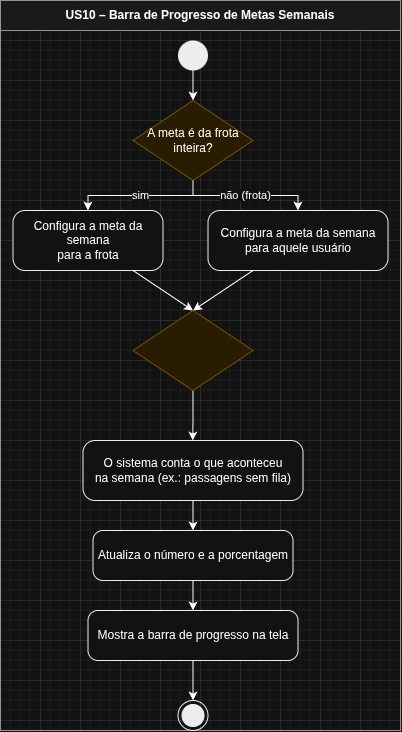

The diagram above was exported from draw.io. Its source (the exported page's mxGraphModel, read from the mxfile embedded in the PNG):
<mxGraphModel dx="2503" dy="2563" grid="1" gridSize="10" guides="1" tooltips="1" connect="1" arrows="1" fold="1" page="1" pageScale="1" pageWidth="827" pageHeight="1169" math="0" shadow="0">
  <root>
    <mxCell id="0" />
    <mxCell id="1" parent="0" />
    <mxCell id="2" connectable="0" parent="1" style="group" value="" vertex="1">
      <mxGeometry height="730" width="400" x="3440" y="-1120" as="geometry" />
    </mxCell>
    <mxCell id="3" parent="2" style="swimlane;whiteSpace=wrap;html=1;startSize=30;fillColor=#f5f5f5;strokeColor=#666666;fontStyle=1;container=0;" value="US10 – Barra de Progresso de Metas Semanais" vertex="1">
      <mxGeometry height="730" width="400" as="geometry" />
    </mxCell>
    <mxCell id="4" parent="2" style="ellipse;fillColor=#000000;strokeColor=none;container=0;" value="" vertex="1">
      <mxGeometry height="30" width="30" x="177.5" y="40" as="geometry" />
    </mxCell>
    <mxCell id="5" parent="2" style="rhombus;whiteSpace=wrap;html=1;fillColor=#fff2cc;strokeColor=#d6b656;container=0;" value="A meta é da frota inteira?" vertex="1">
      <mxGeometry height="80" width="120" x="132.5" y="100" as="geometry" />
    </mxCell>
    <mxCell id="6" parent="2" style="rounded=1;whiteSpace=wrap;html=1;arcSize=20;fillColor=#ffffff;strokeColor=#000000;container=0;" value="Configura a meta da semana&#10;para a frota" vertex="1">
      <mxGeometry height="60" width="150" x="12.5" y="210" as="geometry" />
    </mxCell>
    <mxCell id="7" parent="2" style="rounded=1;whiteSpace=wrap;html=1;arcSize=20;fillColor=#ffffff;strokeColor=#000000;container=0;" value="Configura a meta da semana&#10;para aquele usuário" vertex="1">
      <mxGeometry height="60" width="180" x="207.5" y="210" as="geometry" />
    </mxCell>
    <mxCell id="8" edge="1" parent="2" source="4" target="5">
      <mxGeometry relative="1" as="geometry" />
    </mxCell>
    <mxCell id="9" edge="1" parent="2" source="5" style="edgeStyle=orthogonalEdgeStyle;html=1;align=center;verticalAlign=middle;rounded=0;" target="6" value="sim">
      <mxGeometry relative="1" as="geometry" />
    </mxCell>
    <mxCell id="10" edge="1" parent="2" source="5" style="edgeStyle=orthogonalEdgeStyle;html=1;align=center;verticalAlign=middle;rounded=0;" target="7" value="não (frota)">
      <mxGeometry relative="1" as="geometry" />
    </mxCell>
    <mxCell id="11" edge="1" parent="2" source="6" style="entryX=0.5;entryY=0;entryDx=0;entryDy=0;" target="21">
      <mxGeometry relative="1" as="geometry" />
    </mxCell>
    <mxCell id="12" edge="1" parent="2" source="7" style="entryX=0.5;entryY=0;entryDx=0;entryDy=0;" target="21">
      <mxGeometry relative="1" as="geometry" />
    </mxCell>
    <mxCell id="13" parent="2" style="rounded=1;whiteSpace=wrap;html=1;arcSize=20;fillColor=#ffffff;strokeColor=#000000;container=0;" value="O sistema conta o que aconteceu&#10;na semana (ex.: passagens sem fila)" vertex="1">
      <mxGeometry height="60" width="220" x="82.5" y="440" as="geometry" />
    </mxCell>
    <mxCell id="14" parent="2" style="rounded=1;whiteSpace=wrap;html=1;arcSize=20;fillColor=#ffffff;strokeColor=#000000;container=0;" value="Atualiza o número e a porcentagem" vertex="1">
      <mxGeometry height="50" width="200" x="92.5" y="530" as="geometry" />
    </mxCell>
    <mxCell id="15" parent="2" style="rounded=1;whiteSpace=wrap;html=1;arcSize=20;fillColor=#ffffff;strokeColor=#000000;container=0;" value="Mostra a barra de progresso na tela" vertex="1">
      <mxGeometry height="50" width="210" x="87.5" y="610" as="geometry" />
    </mxCell>
    <mxCell id="16" parent="2" style="ellipse;html=1;shape=endState;fillColor=#000000;strokeColor=#000000;container=0;" value="" vertex="1">
      <mxGeometry height="30" width="30" x="177.5" y="700" as="geometry" />
    </mxCell>
    <mxCell id="17" edge="1" parent="2" source="13" target="14">
      <mxGeometry relative="1" as="geometry" />
    </mxCell>
    <mxCell id="18" edge="1" parent="2" source="14" target="15">
      <mxGeometry relative="1" as="geometry" />
    </mxCell>
    <mxCell id="19" edge="1" parent="2" source="15" target="16">
      <mxGeometry relative="1" as="geometry" />
    </mxCell>
    <mxCell id="20" edge="1" parent="2" source="21" style="edgeStyle=orthogonalEdgeStyle;rounded=0;orthogonalLoop=1;jettySize=auto;html=1;exitX=0.5;exitY=1;exitDx=0;exitDy=0;">
      <mxGeometry relative="1" as="geometry">
        <mxPoint x="192.26315789473665" y="440.0000000000002" as="targetPoint" />
      </mxGeometry>
    </mxCell>
    <mxCell id="21" parent="2" style="rhombus;whiteSpace=wrap;html=1;fillColor=#fff2cc;strokeColor=#d6b656;container=0;" value="" vertex="1">
      <mxGeometry height="80" width="120" x="132.5" y="310" as="geometry" />
    </mxCell>
  </root>
</mxGraphModel>